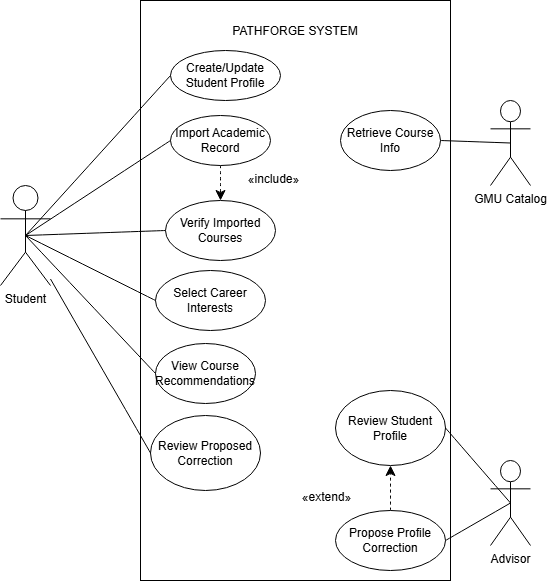

The diagram above was exported from draw.io. Its source (the exported page's mxGraphModel, read from the mxfile embedded in the PNG):
<mxGraphModel dx="691" dy="828" grid="1" gridSize="10" guides="1" tooltips="1" connect="1" arrows="1" fold="1" page="1" pageScale="1" pageWidth="850" pageHeight="1100" math="0" shadow="0">
  <root>
    <mxCell id="0" />
    <mxCell id="1" parent="0" />
    <mxCell id="9sVuyydaeDVWiIV5EShT-1" parent="1" style="rounded=0;whiteSpace=wrap;html=1;" value="PATHFORGE SYSTEM&lt;div&gt;&lt;br&gt;&lt;/div&gt;&lt;div&gt;&lt;br&gt;&lt;/div&gt;&lt;div&gt;&lt;br&gt;&lt;div&gt;&lt;br&gt;&lt;/div&gt;&lt;div&gt;&lt;br&gt;&lt;/div&gt;&lt;div&gt;&lt;br&gt;&lt;/div&gt;&lt;div&gt;&lt;br&gt;&lt;/div&gt;&lt;div&gt;&lt;br&gt;&lt;/div&gt;&lt;div&gt;&lt;br&gt;&lt;/div&gt;&lt;div&gt;&lt;br&gt;&lt;/div&gt;&lt;div&gt;&lt;br&gt;&lt;/div&gt;&lt;div&gt;&lt;br&gt;&lt;/div&gt;&lt;div&gt;&lt;br&gt;&lt;/div&gt;&lt;div&gt;&lt;br&gt;&lt;/div&gt;&lt;div&gt;&lt;br&gt;&lt;/div&gt;&lt;div&gt;&lt;br&gt;&lt;/div&gt;&lt;div&gt;&lt;br&gt;&lt;/div&gt;&lt;div&gt;&lt;br&gt;&lt;/div&gt;&lt;div&gt;&lt;br&gt;&lt;/div&gt;&lt;div&gt;&lt;br&gt;&lt;/div&gt;&lt;div&gt;&lt;br&gt;&lt;/div&gt;&lt;div&gt;&lt;br&gt;&lt;/div&gt;&lt;div&gt;&lt;br&gt;&lt;div&gt;&lt;br&gt;&lt;/div&gt;&lt;div&gt;&lt;br&gt;&lt;/div&gt;&lt;div&gt;&lt;br&gt;&lt;/div&gt;&lt;div&gt;&lt;br&gt;&lt;/div&gt;&lt;div&gt;&lt;br&gt;&lt;/div&gt;&lt;div&gt;&lt;br&gt;&lt;/div&gt;&lt;div&gt;&lt;br&gt;&lt;/div&gt;&lt;div&gt;&lt;br&gt;&lt;/div&gt;&lt;div&gt;&lt;br&gt;&lt;/div&gt;&lt;div&gt;&lt;br&gt;&lt;/div&gt;&lt;div&gt;&lt;br&gt;&lt;/div&gt;&lt;div&gt;&lt;br&gt;&lt;/div&gt;&lt;div&gt;&lt;br&gt;&lt;/div&gt;&lt;/div&gt;&lt;/div&gt;" vertex="1">
      <mxGeometry height="580" width="310" x="240" y="160" as="geometry" />
    </mxCell>
    <mxCell id="9sVuyydaeDVWiIV5EShT-4" parent="1" style="shape=umlActor;verticalLabelPosition=bottom;verticalAlign=top;html=1;outlineConnect=0;labelPerimeter=1;" value="Student" vertex="1">
      <mxGeometry height="100" width="50" x="100" y="345" as="geometry" />
    </mxCell>
    <mxCell id="9sVuyydaeDVWiIV5EShT-5" parent="1" style="shape=umlActor;verticalLabelPosition=bottom;verticalAlign=top;html=1;outlineConnect=0;labelPerimeter=1;" value="GMU Catalog" vertex="1">
      <mxGeometry height="85" width="40" x="590" y="260" as="geometry" />
    </mxCell>
    <mxCell id="9sVuyydaeDVWiIV5EShT-6" parent="1" style="shape=umlActor;verticalLabelPosition=bottom;verticalAlign=top;html=1;outlineConnect=0;labelPerimeter=1;" value="Advisor" vertex="1">
      <mxGeometry height="85" width="40" x="590" y="620" as="geometry" />
    </mxCell>
    <mxCell id="9sVuyydaeDVWiIV5EShT-7" parent="1" style="ellipse;whiteSpace=wrap;html=1;" value="Create/Update Student Profile" vertex="1">
      <mxGeometry height="50" width="110" x="270" y="210" as="geometry" />
    </mxCell>
    <mxCell id="9sVuyydaeDVWiIV5EShT-29" edge="1" parent="1" source="9sVuyydaeDVWiIV5EShT-8" style="edgeStyle=none;curved=1;rounded=0;curveGeometry=1;orthogonalLoop=1;jettySize=auto;html=1;exitX=0.5;exitY=1;exitDx=0;exitDy=0;entryX=0.5;entryY=0;entryDx=0;entryDy=0;fontSize=12;defaultLabelBackgroundColor=gap;startSize=8;endSize=8;dashed=1;" target="9sVuyydaeDVWiIV5EShT-9">
      <mxGeometry relative="1" as="geometry" />
    </mxCell>
    <mxCell id="9sVuyydaeDVWiIV5EShT-30" connectable="0" parent="9sVuyydaeDVWiIV5EShT-29" style="edgeLabel;html=1;align=center;verticalAlign=middle;resizable=0;points=[];fontSize=12;defaultLabelBackgroundColor=gap;" value="«include»" vertex="1">
      <mxGeometry relative="1" x="-0.2554" y="1" as="geometry">
        <mxPoint x="51" as="offset" />
      </mxGeometry>
    </mxCell>
    <mxCell id="9sVuyydaeDVWiIV5EShT-8" parent="1" style="ellipse;whiteSpace=wrap;html=1;" value="Import Academic Record" vertex="1">
      <mxGeometry height="50" width="100" x="270" y="275" as="geometry" />
    </mxCell>
    <mxCell id="9sVuyydaeDVWiIV5EShT-9" parent="1" style="ellipse;whiteSpace=wrap;html=1;" value="Verify Imported Courses" vertex="1">
      <mxGeometry height="60" width="110" x="265" y="360" as="geometry" />
    </mxCell>
    <mxCell id="9sVuyydaeDVWiIV5EShT-10" parent="1" style="ellipse;whiteSpace=wrap;html=1;" value="Select Career Interests" vertex="1">
      <mxGeometry height="60" width="110" x="255" y="430" as="geometry" />
    </mxCell>
    <mxCell id="9sVuyydaeDVWiIV5EShT-22" edge="1" parent="1" source="9sVuyydaeDVWiIV5EShT-11" style="edgeStyle=none;curved=1;rounded=0;curveGeometry=1;orthogonalLoop=1;jettySize=auto;html=1;exitX=0;exitY=0.5;exitDx=0;exitDy=0;fontSize=12;defaultLabelBackgroundColor=gap;startSize=8;endSize=8;endArrow=none;endFill=0;" target="9sVuyydaeDVWiIV5EShT-4">
      <mxGeometry relative="1" as="geometry" />
    </mxCell>
    <mxCell id="9sVuyydaeDVWiIV5EShT-11" parent="1" style="ellipse;whiteSpace=wrap;html=1;" value="Review Proposed Correction" vertex="1">
      <mxGeometry height="75" width="110" x="250" y="575" as="geometry" />
    </mxCell>
    <mxCell id="9sVuyydaeDVWiIV5EShT-12" parent="1" style="ellipse;whiteSpace=wrap;html=1;" value="Retrieve Course Info" vertex="1">
      <mxGeometry height="60" width="100" x="440" y="270" as="geometry" />
    </mxCell>
    <mxCell id="9sVuyydaeDVWiIV5EShT-13" parent="1" style="ellipse;whiteSpace=wrap;html=1;" value="Review Student Profile" vertex="1">
      <mxGeometry height="75" width="110" x="435" y="550" as="geometry" />
    </mxCell>
    <mxCell id="9sVuyydaeDVWiIV5EShT-31" edge="1" parent="1" source="9sVuyydaeDVWiIV5EShT-14" style="edgeStyle=none;curved=1;rounded=0;curveGeometry=1;orthogonalLoop=1;jettySize=auto;html=1;exitX=0.5;exitY=0;exitDx=0;exitDy=0;fontSize=12;defaultLabelBackgroundColor=gap;startSize=8;endSize=8;dashed=1;" target="9sVuyydaeDVWiIV5EShT-13">
      <mxGeometry relative="1" as="geometry" />
    </mxCell>
    <mxCell id="9sVuyydaeDVWiIV5EShT-32" connectable="0" parent="9sVuyydaeDVWiIV5EShT-31" style="edgeLabel;html=1;align=center;verticalAlign=middle;resizable=0;points=[];fontSize=12;defaultLabelBackgroundColor=gap;" value="«extend»" vertex="1">
      <mxGeometry relative="1" x="-0.3818" y="-1" as="geometry">
        <mxPoint x="-66" as="offset" />
      </mxGeometry>
    </mxCell>
    <mxCell id="9sVuyydaeDVWiIV5EShT-14" parent="1" style="ellipse;whiteSpace=wrap;html=1;" value="Propose Profile Correction" vertex="1">
      <mxGeometry height="60" width="110" x="435" y="670" as="geometry" />
    </mxCell>
    <mxCell id="9sVuyydaeDVWiIV5EShT-15" parent="1" style="ellipse;whiteSpace=wrap;html=1;" value="View Course Recommendations" vertex="1">
      <mxGeometry height="60" width="100" x="255" y="503" as="geometry" />
    </mxCell>
    <mxCell id="9sVuyydaeDVWiIV5EShT-16" edge="1" parent="1" source="9sVuyydaeDVWiIV5EShT-7" style="edgeStyle=none;curved=1;rounded=0;curveGeometry=1;orthogonalLoop=1;jettySize=auto;html=1;exitX=0;exitY=0.5;exitDx=0;exitDy=0;entryX=0.5;entryY=0.5;entryDx=0;entryDy=0;entryPerimeter=0;fontSize=12;defaultLabelBackgroundColor=gap;startSize=8;endSize=8;endArrow=none;endFill=0;" target="9sVuyydaeDVWiIV5EShT-4">
      <mxGeometry relative="1" as="geometry" />
    </mxCell>
    <mxCell id="9sVuyydaeDVWiIV5EShT-17" edge="1" parent="1" source="9sVuyydaeDVWiIV5EShT-8" style="edgeStyle=none;curved=1;rounded=0;curveGeometry=1;orthogonalLoop=1;jettySize=auto;html=1;exitX=0;exitY=0.5;exitDx=0;exitDy=0;entryX=0.5;entryY=0.5;entryDx=0;entryDy=0;entryPerimeter=0;fontSize=12;defaultLabelBackgroundColor=gap;startSize=8;endSize=8;endArrow=none;endFill=0;" target="9sVuyydaeDVWiIV5EShT-4">
      <mxGeometry relative="1" as="geometry" />
    </mxCell>
    <mxCell id="9sVuyydaeDVWiIV5EShT-18" edge="1" parent="1" source="9sVuyydaeDVWiIV5EShT-9" style="edgeStyle=none;curved=1;rounded=0;curveGeometry=1;orthogonalLoop=1;jettySize=auto;html=1;exitX=0;exitY=0.5;exitDx=0;exitDy=0;entryX=0.5;entryY=0.5;entryDx=0;entryDy=0;entryPerimeter=0;fontSize=12;defaultLabelBackgroundColor=gap;startSize=8;endSize=8;endArrow=none;endFill=0;" target="9sVuyydaeDVWiIV5EShT-4">
      <mxGeometry relative="1" as="geometry" />
    </mxCell>
    <mxCell id="9sVuyydaeDVWiIV5EShT-19" edge="1" parent="1" source="9sVuyydaeDVWiIV5EShT-10" style="edgeStyle=none;curved=1;rounded=0;curveGeometry=1;orthogonalLoop=1;jettySize=auto;html=1;exitX=0;exitY=0.5;exitDx=0;exitDy=0;entryX=0.5;entryY=0.5;entryDx=0;entryDy=0;entryPerimeter=0;fontSize=12;defaultLabelBackgroundColor=gap;startSize=8;endSize=8;endArrow=none;endFill=0;" target="9sVuyydaeDVWiIV5EShT-4">
      <mxGeometry relative="1" as="geometry" />
    </mxCell>
    <mxCell id="9sVuyydaeDVWiIV5EShT-21" edge="1" parent="1" source="9sVuyydaeDVWiIV5EShT-15" style="edgeStyle=none;curved=1;rounded=0;curveGeometry=1;orthogonalLoop=1;jettySize=auto;html=1;exitX=0;exitY=0.5;exitDx=0;exitDy=0;entryX=0.5;entryY=0.5;entryDx=0;entryDy=0;entryPerimeter=0;fontSize=12;defaultLabelBackgroundColor=gap;startSize=8;endSize=8;endArrow=none;endFill=0;" target="9sVuyydaeDVWiIV5EShT-4">
      <mxGeometry relative="1" as="geometry" />
    </mxCell>
    <mxCell id="9sVuyydaeDVWiIV5EShT-23" edge="1" parent="1" source="9sVuyydaeDVWiIV5EShT-12" style="edgeStyle=none;curved=1;rounded=0;curveGeometry=1;orthogonalLoop=1;jettySize=auto;html=1;exitX=1;exitY=0.5;exitDx=0;exitDy=0;entryX=0.5;entryY=0.5;entryDx=0;entryDy=0;entryPerimeter=0;fontSize=12;defaultLabelBackgroundColor=gap;startSize=8;endSize=8;endArrow=none;endFill=0;" target="9sVuyydaeDVWiIV5EShT-5">
      <mxGeometry relative="1" as="geometry" />
    </mxCell>
    <mxCell id="9sVuyydaeDVWiIV5EShT-24" edge="1" parent="1" source="9sVuyydaeDVWiIV5EShT-13" style="edgeStyle=none;curved=1;rounded=0;curveGeometry=1;orthogonalLoop=1;jettySize=auto;html=1;exitX=1;exitY=0.5;exitDx=0;exitDy=0;entryX=0.5;entryY=0.5;entryDx=0;entryDy=0;entryPerimeter=0;fontSize=12;defaultLabelBackgroundColor=gap;startSize=8;endSize=8;endArrow=none;endFill=0;" target="9sVuyydaeDVWiIV5EShT-6">
      <mxGeometry relative="1" as="geometry" />
    </mxCell>
    <mxCell id="9sVuyydaeDVWiIV5EShT-25" edge="1" parent="1" source="9sVuyydaeDVWiIV5EShT-14" style="edgeStyle=none;curved=1;rounded=0;curveGeometry=1;orthogonalLoop=1;jettySize=auto;html=1;exitX=1;exitY=0.5;exitDx=0;exitDy=0;entryX=0.5;entryY=0.5;entryDx=0;entryDy=0;entryPerimeter=0;fontSize=12;defaultLabelBackgroundColor=gap;startSize=8;endSize=8;endArrow=none;endFill=0;" target="9sVuyydaeDVWiIV5EShT-6">
      <mxGeometry relative="1" as="geometry" />
    </mxCell>
  </root>
</mxGraphModel>